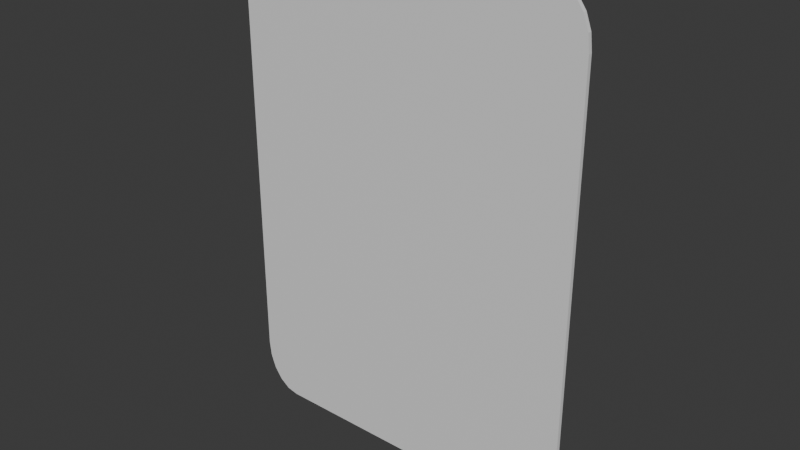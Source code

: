 # Source: CartaModelo.blend  (saved by Blender 4.1.24; exported with 4.5.12 LTS)
import bpy
from mathutils import Matrix  # noqa: F401  (used for matrix-valued properties, if any)

bpy.ops.wm.read_factory_settings(use_empty=True)
scene = bpy.context.scene
scene.name = 'Scene'

# ---- collections
col_collection = bpy.data.collections.new('Collection'); scene.collection.children.link(col_collection)

# ---- materials (node trees are filled in below, after node groups)
mat_mainmaterial = bpy.data.materials.new('MainMaterial')
mat_mainmaterial.alpha_threshold = 0.0
mat_mainmaterial.use_transparent_shadow = False
mat_mainmaterial.roughness = 0.5
mat_mainmaterial.line_color = (0.0, 0.0, 0.0, 1.0)

# ---- material node trees
mat_mainmaterial.use_nodes = True; mat_mainmaterial.node_tree.nodes.clear()
_N = mat_mainmaterial.node_tree.nodes; _L = mat_mainmaterial.node_tree.links
n0 = _N.new('ShaderNodeOutputMaterial'); n0.name = 'Material Output'; n0.location = (300, 300)
n1 = _N.new('ShaderNodeBsdfPrincipled'); n1.name = 'Principled BSDF'; n1.location = (10, 300)
n1.inputs[3].default_value = 1.45
_L.new(n1.outputs[0], n0.inputs[0])
n0.is_active_output = True

# ---- world
world_world = bpy.data.worlds.new('World'); scene.world = world_world
world_world.use_nodes = True; world_world.node_tree.nodes.clear()
_N = world_world.node_tree.nodes; _L = world_world.node_tree.links
n0 = _N.new('ShaderNodeOutputWorld'); n0.name = 'World Output'; n0.location = (300, 300)
n1 = _N.new('ShaderNodeBackground'); n1.name = 'Background'; n1.location = (10, 300)
n1.inputs[0].default_value = (0.05088, 0.05088, 0.05088, 1.0)
_L.new(n1.outputs[0], n0.inputs[0])
n0.is_active_output = True
world_world.color = (0.05088, 0.05088, 0.05088)
world_world.use_sun_shadow = False
world_world.sun_shadow_jitter_overblur = 0.0

# ---- meshes
me_cube = bpy.data.meshes.new('Cube')
me_cube.from_pydata([(0.7931, 1.0, 0.9771), (0.9771, 1.0, 0.7931), (0.8511, 1.0, 0.9679), (0.9018, 1.0, 0.9421), (0.9421, 1.0, 0.9018), (0.9679, 1.0, 0.8511), (0.9771, 1.0, -0.7931), (0.7931, 1.0, -0.9771), (0.9679, 1.0, -0.8511), (0.9421, 1.0, -0.9018), (0.9018, 1.0, -0.9421), (0.8511, 1.0, -0.9679), (-0.9771, 1.0, 0.7931), (-0.7931, 1.0, 0.9771), (-0.9679, 1.0, 0.8511), (-0.9421, 1.0, 0.9018), (-0.9018, 1.0, 0.9421), (-0.8511, 1.0, 0.9679), (-0.7931, 1.0, -0.9771), (-0.9771, 1.0, -0.7931), (-0.8511, 1.0, -0.9679), (-0.9018, 1.0, -0.9421), (-0.9421, 1.0, -0.9018), (-0.9679, 1.0, -0.8511), (-0.8583, 1.0, -0.99), (-0.7949, 1.0, -1.0), (-0.7949, -1.0, -1.0), (-0.8583, -1.0, -0.99), (-0.9154, 1.0, -0.9608), (-0.9154, -1.0, -0.9608), (-0.9608, 1.0, -0.9154), (-0.9608, -1.0, -0.9154), (-0.99, 1.0, -0.8583), (-0.99, -1.0, -0.8583), (-1.0, 1.0, -0.7949), (-1.0, -1.0, -0.7949), (0.8583, 1.0, 0.99), (0.7949, 1.0, 1.0), (0.7949, -1.0, 1.0), (0.8583, -1.0, 0.99), (0.9154, 1.0, 0.9608), (0.9154, -1.0, 0.9608), (0.9608, 1.0, 0.9154), (0.9608, -1.0, 0.9154), (0.99, 1.0, 0.8583), (0.99, -1.0, 0.8583), (1.0, 1.0, 0.7949), (1.0, -1.0, 0.7949), (-0.8583, -1.0, 0.99), (-0.7949, -1.0, 1.0), (-0.7949, 1.0, 1.0), (-0.8583, 1.0, 0.99), (-0.9154, -1.0, 0.9608), (-0.9154, 1.0, 0.9608), (-0.9608, -1.0, 0.9154), (-0.9608, 1.0, 0.9154), (-0.99, -1.0, 0.8583), (-0.99, 1.0, 0.8583), (-1.0, -1.0, 0.7949), (-1.0, 1.0, 0.7949), (0.8583, -1.0, -0.99), (0.7949, -1.0, -1.0), (0.7949, 1.0, -1.0), (0.8583, 1.0, -0.99), (0.9154, -1.0, -0.9608), (0.9154, 1.0, -0.9608), (0.9608, -1.0, -0.9154), (0.9608, 1.0, -0.9154), (0.99, -1.0, -0.8583), (0.99, 1.0, -0.8583), (1.0, -1.0, -0.7949), (1.0, 1.0, -0.7949)], [], [(25, 62, 61, 26), (35, 58, 59, 34), (37, 50, 49, 38), (71, 46, 47, 70), (25, 26, 27, 24), (24, 27, 29, 28), (28, 29, 31, 30), (30, 31, 33, 32), (32, 33, 35, 34), (37, 38, 39, 36), (36, 39, 41, 40), (40, 41, 43, 42), (42, 43, 45, 44), (44, 45, 47, 46), (49, 50, 51, 48), (48, 51, 53, 52), (52, 53, 55, 54), (54, 55, 57, 56), (56, 57, 59, 58), (61, 62, 63, 60), (60, 63, 65, 64), (64, 65, 67, 66), (66, 67, 69, 68), (68, 69, 71, 70), (20, 18, 25, 24), (21, 20, 24, 28), (22, 21, 28, 30), (23, 22, 30, 32), (19, 23, 32, 34), (2, 0, 37, 36), (3, 2, 36, 40), (4, 3, 40, 42), (5, 4, 42, 44), (1, 5, 44, 46), (13, 17, 51, 50), (17, 16, 53, 51), (16, 15, 55, 53), (15, 14, 57, 55), (14, 12, 59, 57), (7, 11, 63, 62), (11, 10, 65, 63), (10, 9, 67, 65), (9, 8, 69, 67), (8, 6, 71, 69), (18, 7, 62, 25), (12, 19, 34, 59), (0, 13, 50, 37), (6, 1, 46, 71), (26, 61, 60, 64, 66, 68, 70, 47, 45, 43, 41, 39, 38, 49, 48, 52, 54, 56, 58, 35, 33, 31, 29, 27), (20, 21, 22, 23, 19, 12, 14, 15, 16, 17, 13, 0, 2, 3, 4, 5, 1, 6, 8, 9, 10, 11, 7, 18)])
_uv = me_cube.uv_layers.new(name='UVMap')
_uv.uv.foreach_set('vector', [0.1506, 0.5, 0.3494, 0.5, 0.3494, 0.75, 0.1506, 0.75, 0.4006, 0.0, 0.5994, 0.0, 0.5994, 0.25, 0.4006, 0.25, 0.6506, 0.5, 0.8494, 0.5, 0.8494, 0.75, 0.6506, 0.75, 0.4006, 0.5, 0.5994, 0.5, 0.5994, 0.75, 0.4006, 0.75, 0.1506, 0.5, 0.1506, 0.75, 0.1427, 0.75, 0.1427, 0.5, 0.1427, 0.5, 0.1427, 0.75, 0.1356, 0.75, 0.1356, 0.5, 0.1356, 0.5, 0.1356, 0.75, 0.125, 0.75, 0.125, 0.5, 0.375, 0.25, 0.375, 0.0, 0.3927, 0.0, 0.3927, 0.25, 0.3927, 0.25, 0.3927, 0.0, 0.4006, 0.0, 0.4006, 0.25, 0.6506, 0.5, 0.6506, 0.75, 0.6427, 0.75, 0.6427, 0.5, 0.6427, 0.5, 0.6427, 0.75, 0.6356, 0.75, 0.6356, 0.5, 0.6356, 0.5, 0.6356, 0.75, 0.6144, 0.75, 0.6144, 0.5, 0.6144, 0.5, 0.6144, 0.75, 0.6073, 0.75, 0.6073, 0.5, 0.6073, 0.5, 0.6073, 0.75, 0.5994, 0.75, 0.5994, 0.5, 0.8494, 0.75, 0.8494, 0.5, 0.8573, 0.5, 0.8573, 0.75, 0.8573, 0.75, 0.8573, 0.5, 0.875, 0.5, 0.875, 0.75, 0.625, 0.0, 0.625, 0.25, 0.6144, 0.25, 0.6144, 0.0, 0.6144, 0.0, 0.6144, 0.25, 0.6073, 0.25, 0.6073, 0.0, 0.6073, 0.0, 0.6073, 0.25, 0.5994, 0.25, 0.5994, 0.0, 0.3494, 0.75, 0.3494, 0.5, 0.3573, 0.5, 0.3573, 0.75, 0.3573, 0.75, 0.3573, 0.5, 0.3644, 0.5, 0.3644, 0.75, 0.3644, 0.75, 0.3644, 0.5, 0.3856, 0.5, 0.3856, 0.75, 0.3856, 0.75, 0.3856, 0.5, 0.3927, 0.5, 0.3927, 0.75, 0.3927, 0.75, 0.3927, 0.5, 0.4006, 0.5, 0.4006, 0.75, 0.379, 0.2686, 0.3779, 0.2759, 0.375, 0.2756, 0.3763, 0.2677, 0.3822, 0.2623, 0.379, 0.2686, 0.3763, 0.2677, 0.3799, 0.2606, 0.3873, 0.2572, 0.3822, 0.2623, 0.3799, 0.2606, 0.3856, 0.2549, 0.3936, 0.254, 0.3873, 0.2572, 0.3856, 0.2549, 0.3927, 0.2513, 0.4009, 0.2529, 0.3936, 0.254, 0.3927, 0.2513, 0.4006, 0.25, 0.621, 0.4814, 0.6221, 0.4741, 0.625, 0.4744, 0.6237, 0.4823, 0.6178, 0.4877, 0.621, 0.4814, 0.6237, 0.4823, 0.6201, 0.4894, 0.6127, 0.4928, 0.6178, 0.4877, 0.6201, 0.4894, 0.6144, 0.4951, 0.6064, 0.496, 0.6127, 0.4928, 0.6144, 0.4951, 0.6073, 0.4987, 0.5991, 0.4971, 0.6064, 0.496, 0.6073, 0.4987, 0.5994, 0.5, 0.6221, 0.2759, 0.621, 0.2686, 0.6237, 0.2677, 0.625, 0.2756, 0.621, 0.2686, 0.6178, 0.2623, 0.6201, 0.2606, 0.6237, 0.2677, 0.6178, 0.2623, 0.6127, 0.2572, 0.6144, 0.2549, 0.6201, 0.2606, 0.6127, 0.2572, 0.6064, 0.254, 0.6073, 0.2513, 0.6144, 0.2549, 0.6064, 0.254, 0.5991, 0.2529, 0.5994, 0.25, 0.6073, 0.2513, 0.3779, 0.4741, 0.379, 0.4814, 0.3763, 0.4823, 0.375, 0.4744, 0.379, 0.4814, 0.3822, 0.4877, 0.3799, 0.4894, 0.3763, 0.4823, 0.3822, 0.4877, 0.3873, 0.4928, 0.3856, 0.4951, 0.3799, 0.4894, 0.3873, 0.4928, 0.3936, 0.496, 0.3927, 0.4987, 0.3856, 0.4951, 0.3936, 0.496, 0.4009, 0.4971, 0.4006, 0.5, 0.3927, 0.4987, 0.3779, 0.2759, 0.3779, 0.4741, 0.375, 0.4744, 0.375, 0.2756, 0.5991, 0.2529, 0.4009, 0.2529, 0.4006, 0.25, 0.5994, 0.25, 0.6221, 0.4741, 0.6221, 0.2759, 0.625, 0.2756, 0.625, 0.4744, 0.4009, 0.4971, 0.5991, 0.4971, 0.5994, 0.5, 0.4006, 0.5, 0.1506, 0.75, 0.3494, 0.75, 0.3573, 0.75, 0.3644, 0.75, 0.3856, 0.75, 0.3927, 0.75, 0.4006, 0.75, 0.5994, 0.75, 0.6073, 0.75, 0.6144, 0.75, 0.6356, 0.75, 0.6427, 0.75, 0.6506, 0.75, 0.8494, 0.75, 0.8573, 0.75, 0.875, 0.75, 0.6144, 0.0, 0.6073, 0.0, 0.5994, 0.0, 0.4006, 0.0, 0.3927, 0.0, 0.375, 0.0, 0.1356, 0.75, 0.1427, 0.75, 0.379, 0.2686, 0.3822, 0.2623, 0.3873, 0.2572, 0.3936, 0.254, 0.4009, 0.2529, 0.5991, 0.2529, 0.6064, 0.254, 0.6127, 0.2572, 0.6178, 0.2623, 0.621, 0.2686, 0.6221, 0.2759, 0.6221, 0.4741, 0.621, 0.4814, 0.6178, 0.4877, 0.6127, 0.4928, 0.6064, 0.496, 0.5991, 0.4971, 0.4009, 0.4971, 0.3936, 0.496, 0.3873, 0.4928, 0.3822, 0.4877, 0.379, 0.4814, 0.3779, 0.4741, 0.3779, 0.2759])
me_cube.materials.append(mat_mainmaterial)
me_cube.use_mirror_vertex_groups = False
me_cube.update()

# ---- objects
ob_cube = bpy.data.objects.new('Cube', me_cube)

# ---- transforms, parenting, visibility, modifiers, constraints
ob_cube.location = (0.0, 0.0, 0.0)
ob_cube.rotation_euler = (0.0, 1.571, 0.0)
ob_cube.scale = (2.5, 0.02, 1.8)
ob_cube.lock_rotations_4d = False
ob_cube.empty_display_type = 'ARROWS'
ob_cube.lineart.crease_threshold = 0.0

# ---- collection membership
col_collection.objects.link(ob_cube)

# ---- scene / render settings (as saved in the file)
scene.frame_start = 1; scene.frame_end = 250; scene.frame_set(1)
scene.render.engine = 'BLENDER_EEVEE_NEXT'
scene.cycles.sampling_pattern = 'TABULATED_SOBOL'
scene.eevee.ray_tracing_options.trace_max_roughness = 0.0
bpy.context.view_layer.update()

# ---- added for rendering (the .blend has no active camera and no usable light): camera, sun
cam_auto = bpy.data.cameras.new('AutoCamera')
cam_auto.lens = 50.0
cam_auto.sensor_width = 36.0
cam_auto.clip_end = 1000.0
ob_auto_camera = bpy.data.objects.new('AutoCamera', cam_auto)
scene.collection.objects.link(ob_auto_camera)
ob_auto_camera.location = (5.70058, -6.8407, 4.56047)
ob_auto_camera.rotation_euler = (1.09748, -7.21219e-08, 0.694738)
scene.camera = ob_auto_camera
light_auto_sun = bpy.data.lights.new('AutoSun', 'SUN')
light_auto_sun.energy = 3.0
light_auto_sun.angle = 0.0523599
ob_auto_sun = bpy.data.objects.new('AutoSun', light_auto_sun)
scene.collection.objects.link(ob_auto_sun)
ob_auto_sun.rotation_euler = (0.872665, 0.174533, 0.523599)
bpy.context.view_layer.update()
